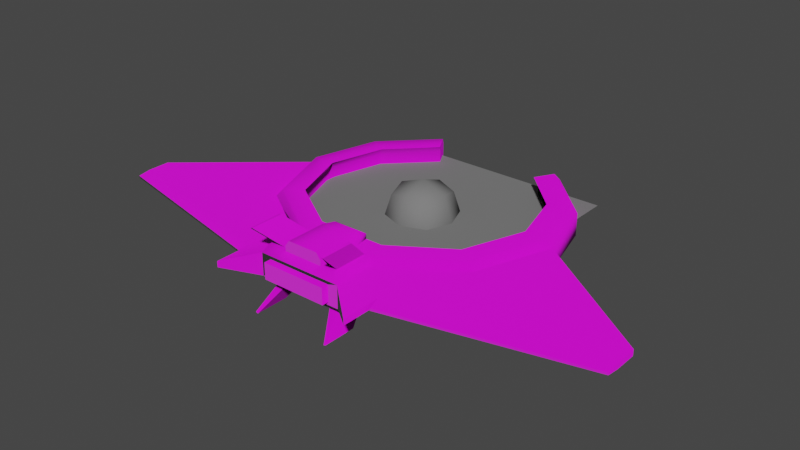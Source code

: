 # Source: Gravi-Ton.blend  (saved by Blender 3.1.7; exported with 4.5.12 LTS)
import bpy
from mathutils import Matrix  # noqa: F401  (used for matrix-valued properties, if any)

bpy.ops.wm.read_factory_settings(use_empty=True)
scene = bpy.context.scene
scene.name = 'Scene'

# ---- collections
col_collection = bpy.data.collections.new('Collection'); scene.collection.children.link(col_collection)

# ---- images (referenced by path relative to the original .blend; pixels are not part of the script)
import os
ASSET_DIR = os.environ.get("B2B_ASSET_DIR", "")  # directory of the original .blend (textures are referenced by path, not embedded)
HERE = os.path.dirname(os.path.abspath(__file__))  # packed textures are extracted next to this script under _unpacked/

def load_image(name, relpath, width, height, colorspace="sRGB"):
    """Load a texture the original file referenced (path relative to the .blend, or extracted next to this script)."""
    p = next((c for c in (os.path.join(HERE, relpath), os.path.join(ASSET_DIR, relpath)) if relpath and os.path.exists(c)), "")
    if p:
        img = bpy.data.images.load(p, check_existing=True)
        img.name = name
    else:  # same state as the original file: an image datablock whose file is absent (Cycles renders it pink)
        img = bpy.data.images.new(name, width, height)
        img.source = "FILE"
        img.filepath = "//" + (relpath or name)
    img.colorspace_settings.name = colorspace
    return img
img_gravi_ton_base_png = load_image('Gravi-Ton_base.png', 'Gravi-Ton_base.png', 1024, 1024, 'sRGB')
img_gravi_ton_nor_png = load_image('Gravi-Ton_nor.png', 'Gravi-Ton_nor.png', 1024, 1024, 'sRGB')

# ---- materials (node trees are filled in below, after node groups)
mat_black_hole = bpy.data.materials.new('Black_Hole')
mat_black_hole.alpha_threshold = 0.0
mat_black_hole.use_transparent_shadow = False
mat_black_hole.line_color = (0.0, 0.0, 0.0, 1.0)
mat_gravi_ton = bpy.data.materials.new('Gravi-Ton')
mat_gravi_ton.use_transparent_shadow = False

# ---- node groups
ng_auto_smooth = bpy.data.node_groups.new('Auto Smooth', 'GeometryNodeTree')
_s = ng_auto_smooth.interface.new_socket(name='Geometry', in_out='OUTPUT', socket_type='NodeSocketGeometry')
_s = ng_auto_smooth.interface.new_socket(name='Geometry', in_out='INPUT', socket_type='NodeSocketGeometry')
_s = ng_auto_smooth.interface.new_socket(name='Angle', in_out='INPUT', socket_type='NodeSocketFloat')
_s.subtype = 'ANGLE'
_s.min_value = 0.0
_s.max_value = 3.142
ng_auto_smooth.is_modifier = True
_N = ng_auto_smooth.nodes; _L = ng_auto_smooth.links
n0 = _N.new('NodeGroupOutput'); n0.name = 'Group Output'; n0.location = (480, -100)
n1 = _N.new('NodeGroupInput'); n1.name = 'Group Input'; n1.location = (-420, -300)
n2 = _N.new('NodeGroupInput'); n2.name = 'Group Input.001'; n2.location = (-60, -100)
n3 = _N.new('GeometryNodeSetShadeSmooth'); n3.name = 'Set Shade Smooth'; n3.location = (120, -100)
n3.domain = 'EDGE'
n4 = _N.new('GeometryNodeSetShadeSmooth'); n4.name = 'Set Shade Smooth.001'; n4.location = (300, -100)
n5 = _N.new('GeometryNodeInputMeshEdgeAngle'); n5.name = 'Edge Angle'; n5.location = (-420, -220)
n6 = _N.new('GeometryNodeInputEdgeSmooth'); n6.name = 'Is Edge Smooth'; n6.location = (-60, -160)
n7 = _N.new('GeometryNodeInputShadeSmooth'); n7.name = 'Is Face Smooth'; n7.location = (-240, -340)
n8 = _N.new('FunctionNodeBooleanMath'); n8.name = 'Boolean Math'; n8.location = (-60, -220)
n9 = _N.new('FunctionNodeCompare'); n9.name = 'Compare'; n9.location = (-240, -180)
n9.operation = 'LESS_EQUAL'
_L.new(n5.outputs[0], n9.inputs[0])
_L.new(n4.outputs[0], n0.inputs[0])
_L.new(n1.outputs[1], n9.inputs[1])
_L.new(n9.outputs[0], n8.inputs[0])
_L.new(n7.outputs[0], n8.inputs[1])
_L.new(n2.outputs[0], n3.inputs[0])
_L.new(n6.outputs[0], n3.inputs[1])
_L.new(n3.outputs[0], n4.inputs[0])
_L.new(n8.outputs[0], n3.inputs[2])
n0.is_active_output = True

# ---- material node trees
mat_black_hole.use_nodes = True; mat_black_hole.node_tree.nodes.clear()
_N = mat_black_hole.node_tree.nodes; _L = mat_black_hole.node_tree.links
n0 = _N.new('ShaderNodeOutputMaterial'); n0.name = 'Material Output'; n0.location = (300, 300)
n1 = _N.new('ShaderNodeBsdfPrincipled'); n1.name = 'Principled BSDF'; n1.location = (10, 300)
n1.distribution = 'GGX'
n1.subsurface_method = 'RANDOM_WALK_SKIN'
n1.inputs[0].default_value = (0.1902, 0.1902, 0.1902, 1.0)
n1.inputs[2].default_value = 0.4
n1.inputs[3].default_value = 1.45
n1.inputs[13].default_value = 0.0
n1.inputs[27].default_value = (0.0, 0.0, 0.0, 1.0)
n1.inputs[28].default_value = 1.0
_L.new(n1.outputs[0], n0.inputs[0])
n0.is_active_output = True
mat_gravi_ton.use_nodes = True; mat_gravi_ton.node_tree.nodes.clear()
_N = mat_gravi_ton.node_tree.nodes; _L = mat_gravi_ton.node_tree.links
n0 = _N.new('ShaderNodeBsdfPrincipled'); n0.name = 'Principled BSDF'; n0.location = (10, 300)
n0.distribution = 'GGX'
n0.subsurface_method = 'RANDOM_WALK_SKIN'
n0.inputs[3].default_value = 1.45
n0.inputs[27].default_value = (0.0, 0.0, 0.0, 1.0)
n0.inputs[28].default_value = 1.0
n1 = _N.new('ShaderNodeOutputMaterial'); n1.name = 'Material Output'; n1.location = (300, 300)
n2 = _N.new('ShaderNodeTexImage'); n2.name = 'Image Texture'; n2.location = (-431, 239)
n2.image = img_gravi_ton_base_png
n3 = _N.new('ShaderNodeTexImage'); n3.name = 'Image Texture.001'; n3.location = (-435, -250)
n3.image = img_gravi_ton_nor_png
_L.new(n0.outputs[0], n1.inputs[0])
_L.new(n2.outputs[0], n0.inputs[0])
_L.new(n3.outputs[0], n0.inputs[5])
n1.is_active_output = True

# ---- world
world_world = bpy.data.worlds.new('World'); scene.world = world_world
world_world.use_nodes = True; world_world.node_tree.nodes.clear()
_N = world_world.node_tree.nodes; _L = world_world.node_tree.links
n0 = _N.new('ShaderNodeOutputWorld'); n0.name = 'World Output'; n0.location = (300, 300)
n1 = _N.new('ShaderNodeBackground'); n1.name = 'Background'; n1.location = (10, 300)
n1.inputs[0].default_value = (0.05088, 0.05088, 0.05088, 1.0)
_L.new(n1.outputs[0], n0.inputs[0])
n0.is_active_output = True
world_world.color = (0.05088, 0.05088, 0.05088)
world_world.use_sun_shadow = False
world_world.sun_shadow_jitter_overblur = 0.0

# ---- meshes
me_cube_001 = bpy.data.meshes.new('Cube.001')
me_cube_001.from_pydata([(-2.867, -2.867, 0.0), (2.867, -2.867, 0.0), (-2.867, 2.867, 0.0), (2.867, 2.867, 0.0), (-0.5, -0.5, -0.5), (-0.5, -0.5, 0.5), (-0.5, 0.5, -0.5), (-0.5, 0.5, 0.5), (0.5, -0.5, -0.5), (0.5, -0.5, 0.5), (0.5, 0.5, -0.5), (0.5, 0.5, 0.5), (-0.6096, 9.313e-10, -0.6096), (-0.6096, -0.6096, -1.863e-09), (-0.6096, -6.519e-09, 0.6096), (-0.6096, 0.6096, -2.794e-09), (1.583e-08, 0.6096, -0.6096), (-5.588e-09, 0.6096, 0.6096), (0.6096, 0.6096, -2.794e-09), (0.6096, -1.676e-08, -0.6096), (0.6096, -1.863e-09, 0.6096), (0.6096, -0.6096, -2.794e-09), (-1.211e-08, -0.6096, -0.6096), (-9.313e-10, -0.6096, 0.6096), (-0.8395, -1.211e-08, 5.588e-09), (9.313e-09, 0.8395, 4.657e-09), (0.8395, -1.304e-08, 5.588e-09), (-9.313e-09, -0.8395, 4.657e-09), (0.0, -5.588e-09, -0.8395), (-9.313e-10, -1.397e-08, 0.8395)], [], [(0, 1, 3, 2), (4, 13, 24, 12), (13, 5, 14, 24), (24, 14, 7, 15), (12, 24, 15, 6), (6, 15, 25, 16), (15, 7, 17, 25), (25, 17, 11, 18), (16, 25, 18, 10), (10, 18, 26, 19), (18, 11, 20, 26), (26, 20, 9, 21), (19, 26, 21, 8), (8, 21, 27, 22), (21, 9, 23, 27), (27, 23, 5, 13), (22, 27, 13, 4), (6, 16, 28, 12), (16, 10, 19, 28), (28, 19, 8, 22), (12, 28, 22, 4), (11, 17, 29, 20), (17, 7, 14, 29), (29, 14, 5, 23), (20, 29, 23, 9)])
me_cube_001.polygons.foreach_set('use_smooth', [True] * 25)
_uv = me_cube_001.uv_layers.new(name='UVMap')
_uv.uv.foreach_set('vector', [0.0, 0.0, 1.0, 0.0, 1.0, 1.0, 0.0, 1.0, 0.375, 0.0, 0.5, 0.0, 0.5, 0.125, 0.375, 0.125, 0.5, 0.0, 0.625, 0.0, 0.625, 0.125, 0.5, 0.125, 0.5, 0.125, 0.625, 0.125, 0.625, 0.25, 0.5, 0.25, 0.375, 0.125, 0.5, 0.125, 0.5, 0.25, 0.375, 0.25, 0.375, 0.25, 0.5, 0.25, 0.5, 0.375, 0.375, 0.375, 0.5, 0.25, 0.625, 0.25, 0.625, 0.375, 0.5, 0.375, 0.5, 0.375, 0.625, 0.375, 0.625, 0.5, 0.5, 0.5, 0.375, 0.375, 0.5, 0.375, 0.5, 0.5, 0.375, 0.5, 0.375, 0.5, 0.5, 0.5, 0.5, 0.625, 0.375, 0.625, 0.5, 0.5, 0.625, 0.5, 0.625, 0.625, 0.5, 0.625, 0.5, 0.625, 0.625, 0.625, 0.625, 0.75, 0.5, 0.75, 0.375, 0.625, 0.5, 0.625, 0.5, 0.75, 0.375, 0.75, 0.375, 0.75, 0.5, 0.75, 0.5, 0.875, 0.375, 0.875, 0.5, 0.75, 0.625, 0.75, 0.625, 0.875, 0.5, 0.875, 0.5, 0.875, 0.625, 0.875, 0.625, 1.0, 0.5, 1.0, 0.375, 0.875, 0.5, 0.875, 0.5, 1.0, 0.375, 1.0, 0.125, 0.5, 0.25, 0.5, 0.25, 0.625, 0.125, 0.625, 0.25, 0.5, 0.375, 0.5, 0.375, 0.625, 0.25, 0.625, 0.25, 0.625, 0.375, 0.625, 0.375, 0.75, 0.25, 0.75, 0.125, 0.625, 0.25, 0.625, 0.25, 0.75, 0.125, 0.75, 0.625, 0.5, 0.75, 0.5, 0.75, 0.625, 0.625, 0.625, 0.75, 0.5, 0.875, 0.5, 0.875, 0.625, 0.75, 0.625, 0.75, 0.625, 0.875, 0.625, 0.875, 0.75, 0.75, 0.75, 0.625, 0.625, 0.75, 0.625, 0.75, 0.75, 0.625, 0.75])
me_cube_001.materials.append(mat_black_hole)
me_cube_001.use_remesh_fix_poles = True
me_cube_001.use_remesh_preserve_attributes = False
me_cube_001.update()
me_cylinder_001 = bpy.data.meshes.new('Cylinder.001')
me_cylinder_001.from_pydata([(0.9961, 1.725, -0.3192), (0.9961, 1.725, 0.3192), (1.725, 0.9961, -0.3192), (1.725, 0.9961, 0.3192), (1.992, 8.708e-08, -0.3192), (1.992, 8.708e-08, 0.3192), (1.043, 1.806, 0.1978), (1.043, 1.806, -0.1978), (1.806, 1.043, 0.1978), (1.806, 1.043, -0.1978), (2.086, 9.118e-08, 0.1978), (2.086, 9.118e-08, -0.1978), (1.188, 2.057, -0.3192), (1.188, 2.057, 0.3192), (1.244, 2.154, -0.1978), (2.057, 1.188, -0.3192), (2.057, 1.188, 0.3192), (2.154, 1.244, -0.1978), (2.375, 1.038e-07, -0.3192), (2.375, 1.038e-07, 0.3192), (2.487, 1.087e-07, -0.1978), (1.244, 2.154, 0.1978), (2.154, 1.244, 0.1978), (2.487, 1.087e-07, 0.1978), (0.6028, -1.725, -0.3192), (0.6028, -1.725, 0.3192), (1.595, -1.081, -0.3192), (1.595, -1.081, 0.3192), (0.6497, -1.806, 0.1978), (0.6497, -1.806, -0.1978), (1.672, -1.132, 0.1978), (1.672, -1.132, -0.1978), (0.0, -1.725, 0.3192), (0.6997, -2.057, -0.3192), (0.6997, -2.057, 0.3192), (0.7556, -2.154, -0.1978), (1.899, -1.289, -0.3192), (1.899, -1.289, 0.3192), (1.991, -1.35, -0.1978), (0.7556, -2.154, 0.1978), (1.991, -1.35, 0.1978), (0.5786, -2.866, -0.1428), (0.0, -2.866, -0.1978), (0.6997, -2.769, -0.3192), (0.0, -2.769, -0.3192), (0.0, -2.866, 0.1978), (0.5786, -2.866, 0.1428), (0.0, -2.769, 0.3192), (0.6997, -2.769, 0.3192), (0.0, -1.806, 0.1978), (4.669, -1.43, -0.05221), (4.669, -1.43, 0.05221), (1.272, -3.303, -0.05221), (1.272, -2.591, -0.05221), (1.272, -2.591, 0.05221), (1.272, -3.303, 0.05221), (4.669, -1.831, 0.05221), (4.669, -1.831, -0.05221), (0.7556, -2.866, 0.1978), (0.7556, -2.866, -0.1978), (0.0, -2.866, 0.1428), (0.0, -2.866, -0.1428), (0.0, -2.994, 0.1428), (0.0, -2.994, -0.1428), (0.5786, -2.994, 0.1428), (0.5786, -2.994, -0.1428), (1.324, -2.822, 0.01913), (1.324, -2.822, -0.01913), (4.669, -2.062, 0.01913), (4.669, -2.062, -0.01913), (0.0, -2.057, -0.3192), (0.0, -1.725, -0.3192), (0.3014, -1.725, 0.3192), (0.3498, -2.057, 0.3192), (0.3498, -2.769, 0.3192), (0.0, -1.806, -0.1978), (0.0, -1.725, 0.4104), (0.0, -2.769, 0.4104), (0.3014, -1.725, 0.4104), (0.3498, -2.057, 0.4104), (0.3498, -2.769, 0.4104), (0.0, -1.846, 0.4886), (0.0, -2.057, 0.5134), (0.0, -2.769, 0.5134), (0.2241, -1.846, 0.4886), (0.2725, -2.057, 0.5134), (0.2725, -2.769, 0.5134), (0.5975, -2.1, -0.3192), (0.4432, -2.1, -0.3192), (0.7174, -3.099, -0.7084), (0.7174, -2.509, -0.7084), (0.6767, -2.509, -0.7233), (0.6767, -3.099, -0.7233), (0.4432, -2.691, -0.3192), (0.5975, -2.691, -0.3192), (0.5975, -2.1, 0.3192), (0.4432, -2.1, 0.3192), (0.7174, -3.099, 0.7084), (0.7174, -2.509, 0.7084), (0.6767, -2.509, 0.7233), (0.6767, -3.099, 0.7233), (0.4432, -2.691, 0.3192), (0.5975, -2.691, 0.3192), (-0.9961, 1.725, -0.3192), (-0.9961, 1.725, 0.3192), (-1.725, 0.9961, -0.3192), (-1.725, 0.9961, 0.3192), (-1.992, 8.708e-08, -0.3192), (-1.992, 8.708e-08, 0.3192), (-1.043, 1.806, 0.1978), (-1.043, 1.806, -0.1978), (-1.806, 1.043, 0.1978), (-1.806, 1.043, -0.1978), (-2.086, 9.118e-08, 0.1978), (-2.086, 9.118e-08, -0.1978), (-1.188, 2.057, -0.3192), (-1.188, 2.057, 0.3192), (-1.244, 2.154, -0.1978), (-2.057, 1.188, -0.3192), (-2.057, 1.188, 0.3192), (-2.154, 1.244, -0.1978), (-2.375, 1.038e-07, -0.3192), (-2.375, 1.038e-07, 0.3192), (-2.487, 1.087e-07, -0.1978), (-1.244, 2.154, 0.1978), (-2.154, 1.244, 0.1978), (-2.487, 1.087e-07, 0.1978), (-0.6028, -1.725, -0.3192), (-0.6028, -1.725, 0.3192), (-1.595, -1.081, -0.3192), (-1.595, -1.081, 0.3192), (-0.6497, -1.806, 0.1978), (-0.6497, -1.806, -0.1978), (-1.672, -1.132, 0.1978), (-1.672, -1.132, -0.1978), (-0.6997, -2.057, -0.3192), (-0.6997, -2.057, 0.3192), (-0.7556, -2.154, -0.1978), (-1.899, -1.289, -0.3192), (-1.899, -1.289, 0.3192), (-1.991, -1.35, -0.1978), (-0.7556, -2.154, 0.1978), (-1.991, -1.35, 0.1978), (-0.5786, -2.866, -0.1428), (-0.6997, -2.769, -0.3192), (-0.5786, -2.866, 0.1428), (-0.6997, -2.769, 0.3192), (-4.669, -1.43, -0.05221), (-4.669, -1.43, 0.05221), (-1.272, -3.303, -0.05221), (-1.272, -2.591, -0.05221), (-1.272, -2.591, 0.05221), (-1.272, -3.303, 0.05221), (-4.669, -1.831, 0.05221), (-4.669, -1.831, -0.05221), (-0.7556, -2.866, 0.1978), (-0.7556, -2.866, -0.1978), (-0.5786, -2.994, 0.1428), (-0.5786, -2.994, -0.1428), (-1.324, -2.822, 0.01913), (-1.324, -2.822, -0.01913), (-4.669, -2.062, 0.01913), (-4.669, -2.062, -0.01913), (-0.3014, -1.725, 0.3192), (-0.3498, -2.057, 0.3192), (-0.3498, -2.769, 0.3192), (-0.3014, -1.725, 0.4104), (-0.3498, -2.057, 0.4104), (-0.3498, -2.769, 0.4104), (-0.2241, -1.846, 0.4886), (-0.2725, -2.057, 0.5134), (-0.2725, -2.769, 0.5134), (-0.5975, -2.1, -0.3192), (-0.4432, -2.1, -0.3192), (-0.7174, -3.099, -0.7084), (-0.7174, -2.509, -0.7084), (-0.6767, -2.509, -0.7233), (-0.6767, -3.099, -0.7233), (-0.4432, -2.691, -0.3192), (-0.5975, -2.691, -0.3192), (-0.5975, -2.1, 0.3192), (-0.4432, -2.1, 0.3192), (-0.7174, -3.099, 0.7084), (-0.7174, -2.509, 0.7084), (-0.6767, -2.509, 0.7233), (-0.6767, -3.099, 0.7233), (-0.4432, -2.691, 0.3192), (-0.5975, -2.691, 0.3192)], [], [(6, 8, 3, 1), (8, 10, 5, 3), (2, 4, 11, 9), (0, 2, 9, 7), (7, 9, 8, 6), (21, 13, 16, 22), (9, 11, 10, 8), (22, 16, 19, 23), (12, 14, 17, 15), (14, 21, 22, 17), (20, 17, 22, 23), (2, 0, 12, 15), (1, 3, 16, 13), (3, 5, 19, 16), (15, 17, 20, 18), (4, 2, 15, 18), (28, 25, 27, 30), (30, 27, 5, 10), (26, 31, 11, 4), (24, 29, 31, 26), (29, 28, 30, 31), (39, 40, 37, 34), (31, 30, 10, 11), (40, 23, 19, 37), (33, 36, 38, 35), (20, 23, 51, 50), (39, 34, 48, 58), (70, 33, 43, 44), (40, 39, 54, 56), (58, 59, 52, 55), (26, 36, 33, 24), (25, 34, 37, 27), (49, 32, 72), (74, 73, 79, 80), (27, 37, 19, 5), (36, 18, 20, 38), (4, 18, 36, 26), (6, 1, 13, 21), (7, 6, 21, 14), (0, 7, 14, 12), (45, 74, 47), (33, 35, 59, 43), (73, 72, 78, 79), (56, 54, 66, 68), (50, 51, 56, 57), (53, 54, 55, 52), (59, 35, 53, 52), (38, 20, 50, 57), (39, 58, 55, 54), (35, 38, 57, 53), (23, 40, 56, 51), (46, 41, 59, 58), (60, 46, 58, 45), (61, 41, 65, 63), (41, 46, 64, 65), (67, 69, 68, 66), (57, 56, 68, 69), (53, 57, 69, 67), (54, 53, 67, 66), (41, 61, 42, 59), (65, 64, 62, 63), (29, 24, 71, 75), (34, 73, 74, 48), (58, 48, 74, 45), (43, 59, 42, 44), (46, 60, 62, 64), (28, 29, 75, 49), (34, 25, 72, 73), (28, 49, 72, 25), (24, 33, 70, 71), (79, 78, 84, 85), (80, 79, 85, 86), (72, 32, 76, 78), (47, 74, 80, 77), (85, 84, 81, 82), (85, 82, 83, 86), (77, 80, 86, 83), (78, 76, 81, 84), (93, 92, 89, 94), (90, 89, 92, 91), (94, 89, 90, 87), (88, 91, 92, 93), (90, 91, 88, 87), (101, 102, 97, 100), (98, 99, 100, 97), (102, 95, 98, 97), (96, 101, 100, 99), (98, 95, 96, 99), (109, 104, 106, 111), (111, 106, 108, 113), (105, 112, 114, 107), (103, 110, 112, 105), (110, 109, 111, 112), (124, 125, 119, 116), (112, 111, 113, 114), (125, 126, 122, 119), (115, 118, 120, 117), (117, 120, 125, 124), (123, 126, 125, 120), (105, 118, 115, 103), (104, 116, 119, 106), (106, 119, 122, 108), (118, 121, 123, 120), (107, 121, 118, 105), (131, 133, 130, 128), (133, 113, 108, 130), (129, 107, 114, 134), (127, 129, 134, 132), (132, 134, 133, 131), (141, 136, 139, 142), (134, 114, 113, 133), (142, 139, 122, 126), (135, 137, 140, 138), (123, 147, 148, 126), (141, 155, 146, 136), (70, 44, 144, 135), (142, 153, 151, 141), (155, 152, 149, 156), (129, 127, 135, 138), (128, 130, 139, 136), (49, 163, 32), (165, 168, 167, 164), (130, 108, 122, 139), (138, 140, 123, 121), (107, 129, 138, 121), (109, 124, 116, 104), (110, 117, 124, 109), (103, 115, 117, 110), (45, 47, 165), (135, 144, 156, 137), (164, 167, 166, 163), (153, 161, 159, 151), (147, 154, 153, 148), (150, 149, 152, 151), (156, 149, 150, 137), (140, 154, 147, 123), (141, 151, 152, 155), (137, 150, 154, 140), (126, 148, 153, 142), (145, 155, 156, 143), (60, 45, 155, 145), (61, 63, 158, 143), (143, 158, 157, 145), (160, 159, 161, 162), (154, 162, 161, 153), (150, 160, 162, 154), (151, 159, 160, 150), (143, 156, 42, 61), (158, 63, 62, 157), (132, 75, 71, 127), (136, 146, 165, 164), (155, 45, 165, 146), (144, 44, 42, 156), (145, 157, 62, 60), (131, 49, 75, 132), (136, 164, 163, 128), (131, 128, 163, 49), (127, 71, 70, 135), (167, 170, 169, 166), (168, 171, 170, 167), (163, 166, 76, 32), (47, 77, 168, 165), (170, 82, 81, 169), (170, 171, 83, 82), (77, 83, 171, 168), (166, 169, 81, 76), (178, 179, 174, 177), (175, 176, 177, 174), (179, 172, 175, 174), (173, 178, 177, 176), (175, 172, 173, 176), (186, 185, 182, 187), (183, 182, 185, 184), (187, 182, 183, 180), (181, 184, 185, 186), (183, 184, 181, 180)])
me_cylinder_001.polygons.foreach_set('use_smooth', [True] * 176)
_k = set([(0, 2), (0, 7), (0, 12), (1, 3), (1, 6), (1, 13), (2, 4), (3, 5), (4, 26), (5, 27), (6, 7), (12, 14), (13, 21), (14, 21), (20, 23), (20, 38), (20, 50), (23, 40), (23, 51), (24, 26), (24, 71), (25, 27), (25, 72), (32, 72), (32, 163), (35, 38), (35, 59), (39, 40), (39, 58), (41, 46), (41, 61), (41, 65), (42, 59), (42, 156), (45, 58), (45, 155), (46, 60), (46, 64), (47, 74), (47, 165), (50, 51), (50, 57), (51, 56), (52, 53), (52, 55), (52, 59), (53, 67), (54, 55), (54, 66), (55, 58), (56, 68), (57, 69), (58, 59), (60, 145), (61, 143), (62, 64), (62, 157), (63, 65), (63, 158), (64, 65), (66, 67), (66, 68), (67, 69), (68, 69), (71, 127), (72, 73), (73, 74), (74, 80), (80, 86), (83, 86), (83, 171), (87, 88), (87, 90), (87, 94), (88, 91), (88, 93), (89, 90), (89, 92), (89, 94), (91, 92), (92, 93), (93, 94), (95, 96), (95, 98), (95, 102), (96, 99), (96, 101), (97, 98), (97, 100), (97, 102), (99, 100), (100, 101), (101, 102), (103, 105), (103, 110), (103, 115), (104, 106), (104, 109), (104, 116), (105, 107), (106, 108), (107, 129), (108, 130), (109, 110), (115, 117), (116, 124), (117, 124), (123, 126), (123, 140), (123, 147), (126, 142), (126, 148), (127, 129), (128, 130), (128, 163), (137, 140), (137, 156), (141, 142), (141, 155), (143, 145), (143, 158), (145, 157), (147, 148), (147, 154), (148, 153), (149, 150), (149, 152), (149, 156), (150, 160), (151, 152), (151, 159), (152, 155), (153, 161), (154, 162), (155, 156), (157, 158), (159, 160), (159, 161), (160, 162), (161, 162), (163, 164), (164, 165), (165, 168), (168, 171), (172, 173), (172, 175), (172, 179), (173, 176), (173, 178), (174, 175), (174, 177), (174, 179), (176, 177), (177, 178), (178, 179), (180, 181), (180, 183), (180, 187), (181, 184), (181, 186), (182, 183), (182, 185), (182, 187), (184, 185), (185, 186), (186, 187)])
me_cylinder_001.attributes.new('sharp_edge', 'BOOLEAN', 'EDGE').data.foreach_set('value', [ (min(e.vertices), max(e.vertices)) in _k for e in me_cylinder_001.edges])
_uv = me_cylinder_001.uv_layers.new(name='UVMap')
_uv.uv.foreach_set('vector', [0.1088, 0.8024, 0.1105, 0.8997, 0.09686, 0.8996, 0.09432, 0.8051, 0.1105, 0.8997, 0.108, 0.9959, 0.09432, 0.9933, 0.09686, 0.8996, 0.1581, 0.8991, 0.1606, 0.9937, 0.1462, 0.9963, 0.1445, 0.899, 0.1606, 0.8054, 0.1581, 0.8991, 0.1445, 0.899, 0.1469, 0.8028, 0.1469, 0.8028, 0.1445, 0.899, 0.1105, 0.8997, 0.1088, 0.8024, 0.6656, 0.6939, 0.6811, 0.6974, 0.6757, 0.807, 0.6618, 0.807, 0.1445, 0.899, 0.1462, 0.9963, 0.108, 0.9959, 0.1105, 0.8997, 0.6618, 0.807, 0.6757, 0.807, 0.6801, 0.9172, 0.6648, 0.9204, 0.611, 0.6976, 0.626, 0.6942, 0.6303, 0.807, 0.6164, 0.8069, 0.626, 0.6942, 0.6656, 0.6939, 0.6618, 0.807, 0.6303, 0.807, 0.6252, 0.9194, 0.6303, 0.807, 0.6618, 0.807, 0.6648, 0.9204, 0.5832, 0.8064, 0.5757, 0.7091, 0.611, 0.6976, 0.6164, 0.8069, 0.7158, 0.7092, 0.7092, 0.8075, 0.6757, 0.807, 0.6811, 0.6974, 0.7092, 0.8075, 0.7158, 0.9059, 0.6801, 0.9172, 0.6757, 0.807, 0.6164, 0.8069, 0.6303, 0.807, 0.6252, 0.9194, 0.6099, 0.9158, 0.5756, 0.9038, 0.5832, 0.8064, 0.6164, 0.8069, 0.6099, 0.9158, 0.9378, 0.6265, 0.9246, 0.6282, 0.9248, 0.5234, 0.9385, 0.5225, 0.9385, 0.5225, 0.9248, 0.5234, 0.9218, 0.4158, 0.9365, 0.4124, 0.9869, 0.5244, 0.9732, 0.5234, 0.9762, 0.4124, 0.991, 0.4161, 0.9858, 0.6295, 0.9724, 0.6277, 0.9732, 0.5234, 0.9869, 0.5244, 0.9724, 0.6277, 0.9378, 0.6265, 0.9385, 0.5225, 0.9732, 0.5234, 0.3667, 0.1276, 0.4638, 0.03442, 0.4702, 0.04779, 0.3771, 0.1396, 0.9732, 0.5234, 0.9385, 0.5225, 0.9365, 0.4124, 0.9762, 0.4124, 0.4638, 0.03442, 0.5878, 0.003718, 0.5879, 0.01838, 0.4702, 0.04779, 0.08367, 0.2821, 0.1726, 0.3778, 0.1655, 0.3909, 0.07268, 0.2935, 0.914, 0.6865, 0.8782, 0.6845, 0.9046, 0.4491, 0.914, 0.4496, 0.3667, 0.1276, 0.3771, 0.1396, 0.3104, 0.1406, 0.3014, 0.1285, 0.08225, 0.2154, 0.08367, 0.2821, 0.01746, 0.2772, 0.0186, 0.2154, 0.7553, 0.6411, 0.6277, 0.6812, 0.6265, 0.6185, 0.8766, 0.4259, 0.2301, 0.4346, 0.2365, 0.4699, 0.1738, 0.4678, 0.1721, 0.4585, 0.187, 0.3496, 0.1726, 0.3778, 0.08367, 0.2821, 0.1143, 0.2701, 0.4072, 0.1528, 0.3771, 0.1396, 0.4702, 0.04779, 0.4833, 0.07659, 0.9354, 0.686, 0.9215, 0.686, 0.9223, 0.6565, 0.7001, 0.3752, 0.6357, 0.3736, 0.6364, 0.3654, 0.7003, 0.367, 0.4833, 0.07659, 0.4702, 0.04779, 0.5879, 0.01838, 0.5838, 0.05336, 0.1726, 0.3778, 0.2889, 0.4125, 0.2881, 0.4271, 0.1655, 0.3909, 0.2863, 0.3773, 0.2889, 0.4125, 0.1726, 0.3778, 0.187, 0.3496, 0.7727, 0.3461, 0.7837, 0.3376, 0.7837, 0.3724, 0.7727, 0.3825, 0.7368, 0.3461, 0.7727, 0.3461, 0.7727, 0.3825, 0.7368, 0.3825, 0.7258, 0.3376, 0.7368, 0.3461, 0.7368, 0.3825, 0.7258, 0.3724, 0.2963, 0.2043, 0.3104, 0.1725, 0.3104, 0.2043, 0.08367, 0.2821, 0.07268, 0.2935, 0.007734, 0.2887, 0.01746, 0.2772, 0.6357, 0.3736, 0.6048, 0.3696, 0.606, 0.3611, 0.6364, 0.3654, 0.8766, 0.4259, 0.6265, 0.6185, 0.6133, 0.6013, 0.8603, 0.4124, 0.8175, 0.3426, 0.808, 0.3426, 0.808, 0.3063, 0.8175, 0.3063, 0.7904, 0.3899, 0.7904, 0.3994, 0.7258, 0.3994, 0.7258, 0.3899, 0.2365, 0.4699, 0.2756, 0.5212, 0.2129, 0.5192, 0.1738, 0.4678, 0.2339, 0.6482, 0.2756, 0.7717, 0.03988, 0.795, 0.01709, 0.7667, 0.6277, 0.6812, 0.5769, 0.6415, 0.5756, 0.5787, 0.6265, 0.6185, 0.2756, 0.5212, 0.2339, 0.6482, 0.01709, 0.7667, 0.2129, 0.5192, 0.8782, 0.6845, 0.7553, 0.6411, 0.8766, 0.4259, 0.9046, 0.4491, 0.8757, 0.8149, 0.9016, 0.8149, 0.9066, 0.8309, 0.8708, 0.8309, 0.8757, 0.7624, 0.8757, 0.8149, 0.8708, 0.8309, 0.8708, 0.7624, 0.9412, 0.06773, 0.9412, 0.01528, 0.9527, 0.01528, 0.9527, 0.06773, 0.9527, 0.003718, 0.9786, 0.003718, 0.9786, 0.01528, 0.9527, 0.01528, 0.2874, 0.6907, 0.2874, 0.9394, 0.283, 0.9394, 0.283, 0.6907, 0.8175, 0.3063, 0.808, 0.3063, 0.811, 0.2853, 0.8145, 0.2853, 0.2129, 0.5192, 0.01709, 0.7667, 0.003718, 0.7503, 0.1959, 0.5057, 0.6888, 0.3826, 0.6888, 0.3921, 0.6673, 0.3891, 0.6673, 0.3856, 0.9016, 0.8149, 0.9016, 0.7624, 0.9066, 0.7624, 0.9066, 0.8309, 0.9527, 0.01528, 0.9786, 0.01528, 0.9786, 0.06773, 0.9527, 0.06773, 0.9724, 0.6277, 0.9858, 0.6295, 0.9877, 0.686, 0.9742, 0.686, 0.3771, 0.1396, 0.3752, 0.1725, 0.3104, 0.1725, 0.3104, 0.1406, 0.2963, 0.1356, 0.3104, 0.1406, 0.3104, 0.1725, 0.2963, 0.2043, 0.01746, 0.2772, 0.003718, 0.2819, 0.004911, 0.2154, 0.0186, 0.2154, 0.9902, 0.01528, 0.9902, 0.06773, 0.9786, 0.06773, 0.9786, 0.01528, 0.9378, 0.6265, 0.9724, 0.6277, 0.9742, 0.686, 0.9354, 0.686, 0.3771, 0.1396, 0.4072, 0.1528, 0.4045, 0.1798, 0.3752, 0.1725, 0.9378, 0.6265, 0.9354, 0.686, 0.9223, 0.6565, 0.9246, 0.6282, 0.1143, 0.2701, 0.08367, 0.2821, 0.08225, 0.2154, 0.1129, 0.2154, 0.6364, 0.3654, 0.606, 0.3611, 0.6176, 0.3512, 0.6371, 0.354, 0.7003, 0.367, 0.6364, 0.3654, 0.6371, 0.354, 0.7005, 0.3552, 0.5955, 0.3586, 0.5954, 0.3301, 0.604, 0.3301, 0.6041, 0.3585, 0.7184, 0.3303, 0.7183, 0.3623, 0.7099, 0.3623, 0.71, 0.3303, 0.6371, 0.354, 0.6176, 0.3512, 0.6174, 0.3302, 0.6367, 0.3302, 0.6371, 0.354, 0.6367, 0.3302, 0.7006, 0.3303, 0.7005, 0.3552, 0.71, 0.3303, 0.7099, 0.3623, 0.7005, 0.3552, 0.7006, 0.3303, 0.6041, 0.3585, 0.604, 0.3301, 0.6174, 0.3302, 0.6176, 0.3512, 0.5262, 0.7802, 0.5184, 0.8359, 0.5144, 0.8359, 0.5126, 0.7837, 0.5144, 0.8894, 0.5144, 0.8359, 0.5184, 0.8359, 0.5184, 0.8894, 0.4775, 0.8729, 0.5144, 0.8359, 0.5144, 0.8894, 0.4775, 0.9264, 0.5607, 0.9264, 0.5184, 0.8894, 0.5184, 0.8359, 0.5607, 0.8729, 0.5144, 0.8894, 0.5184, 0.8894, 0.5262, 0.9451, 0.5126, 0.9417, 0.4214, 0.7802, 0.435, 0.7837, 0.4332, 0.8359, 0.4292, 0.8359, 0.4332, 0.8894, 0.4292, 0.8894, 0.4292, 0.8359, 0.4332, 0.8359, 0.4701, 0.8729, 0.4701, 0.9264, 0.4332, 0.8894, 0.4332, 0.8359, 0.3869, 0.9264, 0.3869, 0.8729, 0.4292, 0.8359, 0.4292, 0.8894, 0.4332, 0.8894, 0.435, 0.9417, 0.4214, 0.9451, 0.4292, 0.8894, 0.2199, 0.8024, 0.2344, 0.8051, 0.2318, 0.8996, 0.2182, 0.8997, 0.2182, 0.8997, 0.2318, 0.8996, 0.2344, 0.9933, 0.2207, 0.9959, 0.1706, 0.8991, 0.1842, 0.899, 0.1825, 0.9963, 0.1681, 0.9937, 0.1681, 0.8054, 0.1818, 0.8028, 0.1842, 0.899, 0.1706, 0.8991, 0.1818, 0.8028, 0.2199, 0.8024, 0.2182, 0.8997, 0.1842, 0.899, 0.8131, 0.9204, 0.8093, 0.8073, 0.8232, 0.8073, 0.8287, 0.9169, 0.1842, 0.899, 0.2182, 0.8997, 0.2207, 0.9959, 0.1825, 0.9963, 0.8093, 0.8073, 0.8124, 0.6939, 0.8276, 0.6972, 0.8232, 0.8073, 0.7585, 0.9167, 0.764, 0.8074, 0.7779, 0.8073, 0.7736, 0.9201, 0.7736, 0.9201, 0.7779, 0.8073, 0.8093, 0.8073, 0.8131, 0.9204, 0.7728, 0.6949, 0.8124, 0.6939, 0.8093, 0.8073, 0.7779, 0.8073, 0.7307, 0.8079, 0.764, 0.8074, 0.7585, 0.9167, 0.7233, 0.9052, 0.8633, 0.9051, 0.8287, 0.9169, 0.8232, 0.8073, 0.8567, 0.8068, 0.8567, 0.8068, 0.8232, 0.8073, 0.8276, 0.6972, 0.8633, 0.7084, 0.764, 0.8074, 0.7574, 0.6985, 0.7728, 0.6949, 0.7779, 0.8073, 0.7232, 0.7106, 0.7574, 0.6985, 0.764, 0.8074, 0.7307, 0.8079, 0.9378, 0.7454, 0.9385, 0.8494, 0.9248, 0.8486, 0.9246, 0.7438, 0.9385, 0.8494, 0.9365, 0.9596, 0.9218, 0.9561, 0.9248, 0.8486, 0.9869, 0.8475, 0.991, 0.9559, 0.9762, 0.9596, 0.9732, 0.8485, 0.9858, 0.7425, 0.9869, 0.8475, 0.9732, 0.8485, 0.9724, 0.7443, 0.9724, 0.7443, 0.9732, 0.8485, 0.9385, 0.8494, 0.9378, 0.7454, 0.3667, 0.281, 0.3771, 0.2691, 0.4702, 0.3608, 0.4638, 0.3742, 0.9732, 0.8485, 0.9762, 0.9596, 0.9365, 0.9596, 0.9385, 0.8494, 0.4638, 0.3742, 0.4702, 0.3608, 0.5879, 0.3903, 0.5878, 0.4049, 0.08367, 0.1487, 0.07268, 0.1374, 0.1655, 0.03996, 0.1726, 0.05303, 0.9337, 0.003718, 0.9337, 0.2406, 0.9243, 0.2411, 0.8979, 0.005717, 0.3667, 0.281, 0.3014, 0.2801, 0.3104, 0.268, 0.3771, 0.2691, 0.08225, 0.2154, 0.0186, 0.2154, 0.01746, 0.1537, 0.08367, 0.1487, 0.775, 0.04908, 0.8963, 0.2643, 0.6462, 0.07171, 0.6475, 0.008977, 0.5227, 0.7728, 0.4647, 0.7489, 0.4664, 0.7396, 0.5291, 0.7375, 0.187, 0.08123, 0.1143, 0.1608, 0.08367, 0.1487, 0.1726, 0.05303, 0.4072, 0.2558, 0.4833, 0.332, 0.4702, 0.3608, 0.3771, 0.2691, 0.9354, 0.686, 0.9223, 0.7154, 0.9215, 0.686, 0.7002, 0.2853, 0.7004, 0.2935, 0.6365, 0.295, 0.6358, 0.2867, 0.4833, 0.332, 0.5838, 0.3553, 0.5879, 0.3903, 0.4702, 0.3608, 0.1726, 0.05303, 0.1655, 0.03996, 0.2881, 0.003718, 0.2889, 0.01837, 0.2863, 0.05351, 0.187, 0.08123, 0.1726, 0.05303, 0.2889, 0.01837, 0.7368, 0.2938, 0.7368, 0.3302, 0.7258, 0.32, 0.7258, 0.2853, 0.7727, 0.2938, 0.7727, 0.3302, 0.7368, 0.3302, 0.7368, 0.2938, 0.7837, 0.2853, 0.7837, 0.32, 0.7727, 0.3302, 0.7727, 0.2938, 0.2963, 0.2043, 0.3104, 0.2043, 0.3104, 0.2362, 0.08367, 0.1487, 0.01746, 0.1537, 0.007734, 0.1421, 0.07268, 0.1374, 0.6358, 0.2867, 0.6365, 0.295, 0.606, 0.2992, 0.6049, 0.2907, 0.8963, 0.2643, 0.88, 0.2779, 0.633, 0.08889, 0.6462, 0.07171, 0.7911, 0.3426, 0.7911, 0.3063, 0.8006, 0.3063, 0.8006, 0.3426, 0.5954, 0.3826, 0.6599, 0.3826, 0.6599, 0.3921, 0.5954, 0.3921, 0.5291, 0.7375, 0.4664, 0.7396, 0.5055, 0.6882, 0.5682, 0.6861, 0.5264, 0.5591, 0.3097, 0.4407, 0.3325, 0.4124, 0.5682, 0.4356, 0.6475, 0.008977, 0.6462, 0.07171, 0.5954, 0.1115, 0.5966, 0.04874, 0.5682, 0.6861, 0.5055, 0.6882, 0.3097, 0.4407, 0.5264, 0.5591, 0.8979, 0.005717, 0.9243, 0.2411, 0.8963, 0.2643, 0.775, 0.04908, 0.8757, 0.71, 0.8708, 0.6939, 0.9066, 0.6939, 0.9016, 0.71, 0.8757, 0.7624, 0.8708, 0.7624, 0.8708, 0.6939, 0.8757, 0.71, 0.9412, 0.06773, 0.9527, 0.06773, 0.9527, 0.1202, 0.9412, 0.1202, 0.9527, 0.1317, 0.9527, 0.1202, 0.9786, 0.1202, 0.9786, 0.1317, 0.2874, 0.6833, 0.283, 0.6832, 0.283, 0.4346, 0.2874, 0.4346, 0.7911, 0.3063, 0.7941, 0.2853, 0.7976, 0.2853, 0.8006, 0.3063, 0.5055, 0.6882, 0.4885, 0.7016, 0.2963, 0.4571, 0.3097, 0.4407, 0.7177, 0.3921, 0.6963, 0.3891, 0.6963, 0.3856, 0.7177, 0.3826, 0.9016, 0.71, 0.9066, 0.6939, 0.9066, 0.7624, 0.9016, 0.7624, 0.9527, 0.1202, 0.9527, 0.06773, 0.9786, 0.06773, 0.9786, 0.1202, 0.9724, 0.7443, 0.9742, 0.686, 0.9877, 0.686, 0.9858, 0.7425, 0.3771, 0.2691, 0.3104, 0.268, 0.3104, 0.2362, 0.3752, 0.2362, 0.2963, 0.2731, 0.2963, 0.2043, 0.3104, 0.2362, 0.3104, 0.268, 0.01746, 0.1537, 0.0186, 0.2154, 0.004911, 0.2154, 0.003718, 0.149, 0.9902, 0.1202, 0.9786, 0.1202, 0.9786, 0.06773, 0.9902, 0.06773, 0.9378, 0.7454, 0.9354, 0.686, 0.9742, 0.686, 0.9724, 0.7443, 0.3771, 0.2691, 0.3752, 0.2362, 0.4045, 0.2288, 0.4072, 0.2558, 0.9378, 0.7454, 0.9246, 0.7438, 0.9223, 0.7154, 0.9354, 0.686, 0.1143, 0.1608, 0.1129, 0.2154, 0.08225, 0.2154, 0.08367, 0.1487, 0.6365, 0.295, 0.6372, 0.3064, 0.6177, 0.3091, 0.606, 0.2992, 0.7004, 0.2935, 0.7006, 0.3053, 0.6372, 0.3064, 0.6365, 0.295, 0.5955, 0.3017, 0.6041, 0.3017, 0.604, 0.3301, 0.5954, 0.3301, 0.7184, 0.3303, 0.71, 0.3303, 0.71, 0.2982, 0.7184, 0.2982, 0.6372, 0.3064, 0.6367, 0.3302, 0.6174, 0.3302, 0.6177, 0.3091, 0.6372, 0.3064, 0.7006, 0.3053, 0.7006, 0.3303, 0.6367, 0.3302, 0.71, 0.3303, 0.7006, 0.3303, 0.7006, 0.3053, 0.71, 0.2982, 0.6041, 0.3017, 0.6177, 0.3091, 0.6174, 0.3302, 0.604, 0.3301, 0.03825, 0.8024, 0.05182, 0.8059, 0.04996, 0.8581, 0.04603, 0.8581, 0.04996, 0.9116, 0.04603, 0.9116, 0.04603, 0.8581, 0.04996, 0.8581, 0.08689, 0.8951, 0.08689, 0.9486, 0.04996, 0.9116, 0.04996, 0.8581, 0.003718, 0.9486, 0.003718, 0.8951, 0.04603, 0.8581, 0.04603, 0.9116, 0.04996, 0.9116, 0.05182, 0.9639, 0.03825, 0.9673, 0.04603, 0.9116, 0.3449, 0.7802, 0.3372, 0.8359, 0.3332, 0.8359, 0.3314, 0.7837, 0.3332, 0.8894, 0.3332, 0.8359, 0.3372, 0.8359, 0.3372, 0.8894, 0.2963, 0.8729, 0.3332, 0.8359, 0.3332, 0.8894, 0.2963, 0.9264, 0.3795, 0.9264, 0.3372, 0.8894, 0.3372, 0.8359, 0.3795, 0.8729, 0.3332, 0.8894, 0.3372, 0.8894, 0.3449, 0.9451, 0.3314, 0.9417])
me_cylinder_001.materials.append(mat_gravi_ton)
me_cylinder_001.use_remesh_fix_poles = True
me_cylinder_001.use_remesh_preserve_attributes = False
me_cylinder_001.update()

# ---- objects
ob_black_hole = bpy.data.objects.new('Black_Hole', me_cube_001)
ob_gravi_ton = bpy.data.objects.new('Gravi-Ton', me_cylinder_001)

# ---- transforms, parenting, visibility, modifiers, constraints
ob_black_hole.parent = ob_gravi_ton
ob_black_hole.location = (0.0, 0.0, 0.0)
ob_black_hole.scale = (0.7172, 0.7172, 0.7172)
ob_gravi_ton.location = (0.0, 0.0, 0.0)
ob_gravi_ton.scale = (1.992, 1.992, 1.992)
_m = ob_gravi_ton.modifiers.new('Auto Smooth', 'NODES')
_m.node_group = ng_auto_smooth
_gi = [s.identifier for s in ng_auto_smooth.interface.items_tree if s.item_type == 'SOCKET' and s.in_out == 'INPUT']
_m[_gi[1]] = 3.098  # Angle

# ---- collection membership
col_collection.objects.link(ob_black_hole)
col_collection.objects.link(ob_gravi_ton)

# ---- scene / render settings (as saved in the file)
scene.frame_start = 1; scene.frame_end = 250; scene.frame_set(0)
scene.render.engine = 'BLENDER_EEVEE_NEXT'
scene.cycles.sampling_pattern = 'TABULATED_SOBOL'
scene.cycles.use_light_tree = False
scene.view_settings.view_transform = 'Filmic'
bpy.context.view_layer.update()

# ---- added for rendering (the .blend has no active camera and no usable light): camera, sun
cam_auto = bpy.data.cameras.new('AutoCamera')
cam_auto.lens = 50.0
cam_auto.sensor_width = 36.0
cam_auto.clip_end = 1000.0
ob_auto_camera = bpy.data.objects.new('AutoCamera', cam_auto)
scene.collection.objects.link(ob_auto_camera)
ob_auto_camera.location = (20.1136, -25.2808, 16.0908)
ob_auto_camera.rotation_euler = (1.09748, -7.21219e-08, 0.694738)
scene.camera = ob_auto_camera
light_auto_sun = bpy.data.lights.new('AutoSun', 'SUN')
light_auto_sun.energy = 3.0
light_auto_sun.angle = 0.0523599
ob_auto_sun = bpy.data.objects.new('AutoSun', light_auto_sun)
scene.collection.objects.link(ob_auto_sun)
ob_auto_sun.rotation_euler = (0.872665, 0.174533, 0.523599)
bpy.context.view_layer.update()
